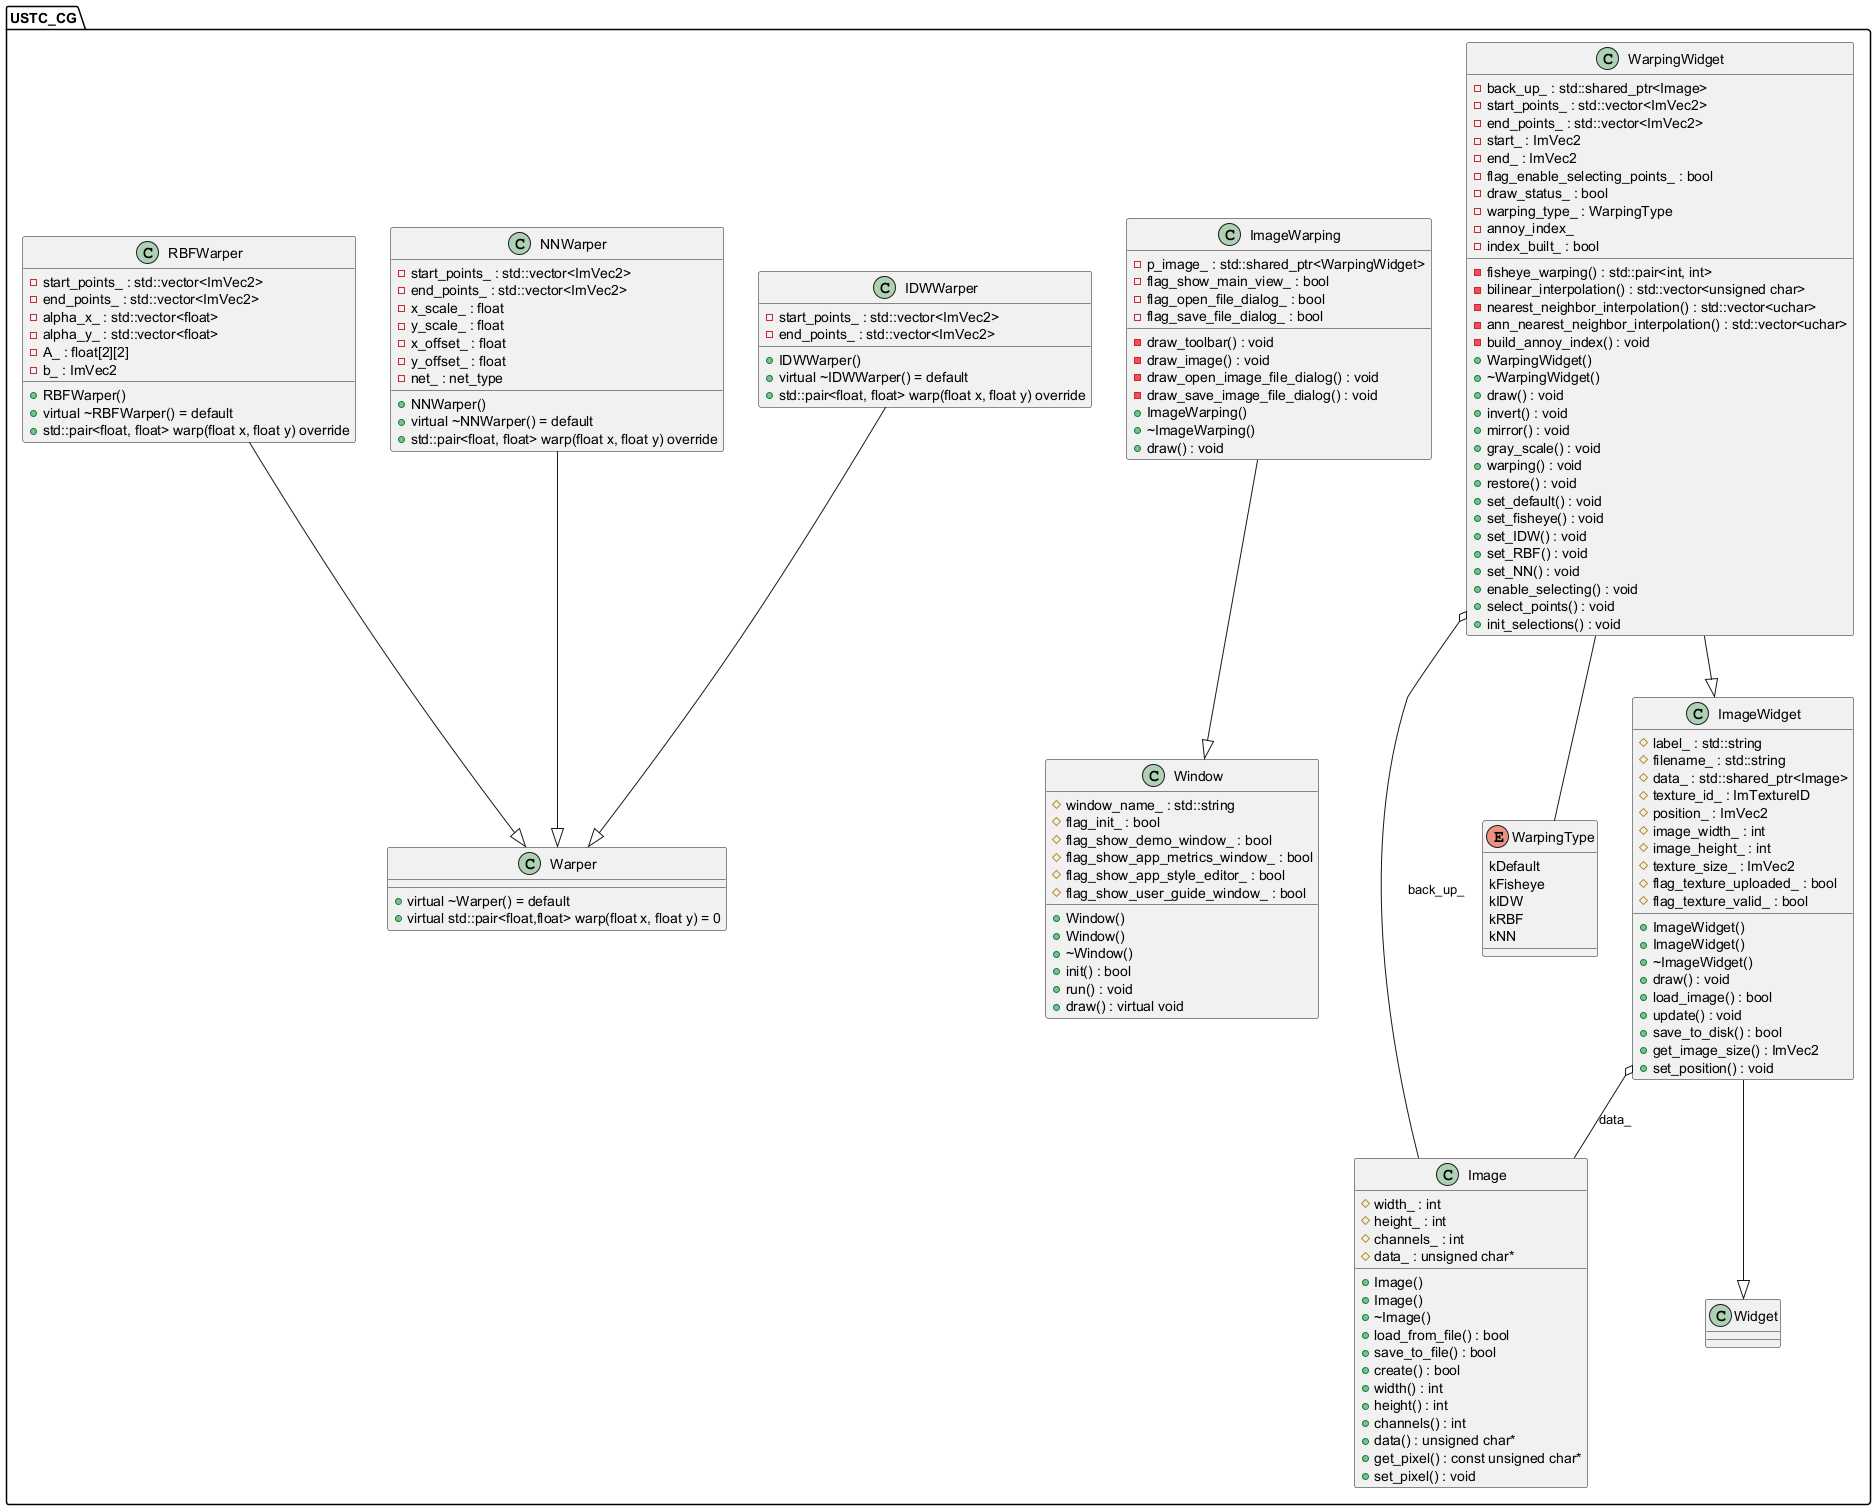

The diagram above was rendered by PlantUML. Its source (embedded in the PNG):
@startuml
namespace USTC_CG {
    class WarpingWidget {
        - back_up_ : std::shared_ptr<Image>
        - start_points_ : std::vector<ImVec2>
        - end_points_ : std::vector<ImVec2>
        - start_ : ImVec2
        - end_ : ImVec2
        - flag_enable_selecting_points_ : bool
        - draw_status_ : bool
        - warping_type_ : WarpingType
        - annoy_index_
        - index_built_ : bool
        - fisheye_warping() : std::pair<int, int>
        - bilinear_interpolation() : std::vector<unsigned char>
        - nearest_neighbor_interpolation() : std::vector<uchar>
        - ann_nearest_neighbor_interpolation() : std::vector<uchar>
        - build_annoy_index() : void
        + WarpingWidget()
        + ~WarpingWidget()
        + draw() : void
        + invert() : void
        + mirror() : void
        + gray_scale() : void
        + warping() : void
        + restore() : void
        + set_default() : void
        + set_fisheye() : void
        + set_IDW() : void
        + set_RBF() : void
        + set_NN() : void
        + enable_selecting() : void
        + select_points() : void
        + init_selections() : void
    }
    class ImageWidget {
         #label_ : std::string
         #filename_ : std::string
         #data_ : std::shared_ptr<Image>
         #texture_id_ : ImTextureID
         #position_ : ImVec2
         #image_width_ : int
         #image_height_ : int
         #texture_size_ : ImVec2
         #flag_texture_uploaded_ : bool
         #flag_texture_valid_ : bool
        + ImageWidget()
        + ImageWidget()
        + ~ImageWidget()
        + draw() : void
        + load_image() : bool
        + update() : void
        + save_to_disk() : bool
        + get_image_size() : ImVec2
        + set_position() : void
    }
    class Window {
        # window_name_ : std::string
        # flag_init_ : bool
        # flag_show_demo_window_ : bool
        # flag_show_app_metrics_window_ : bool
        # flag_show_app_style_editor_ : bool
        # flag_show_user_guide_window_ : bool
        + Window()
        + Window()
        + ~Window()
        + init() : bool
        + run() : void
        + draw() : virtual void
    }
    class Image {
         #width_ : int
         #height_ : int
         #channels_ : int
         #data_ : unsigned char*
        + Image()
        + Image()
        + ~Image()
        + load_from_file() : bool
        + save_to_file() : bool
        + create() : bool
        + width() : int
        + height() : int
        + channels() : int
        + data() : unsigned char*
        + get_pixel() : const unsigned char*
        + set_pixel() : void
    }
    class ImageWarping {
        - p_image_ : std::shared_ptr<WarpingWidget>
        - flag_show_main_view_ : bool
        - flag_open_file_dialog_ : bool
        - flag_save_file_dialog_ : bool
        - draw_toolbar() : void
        - draw_image() : void
        - draw_open_image_file_dialog() : void
        - draw_save_image_file_dialog() : void
        + ImageWarping()
        + ~ImageWarping()
        + draw() : void
    }
    enum WarpingType {
        kDefault
        kFisheye
        kIDW
        kRBF
        kNN
    }
    
    class Warper {
        + virtual ~Warper() = default
        + virtual std::pair<float,float> warp(float x, float y) = 0
    }

    class IDWWarper {
        - start_points_ : std::vector<ImVec2>
        - end_points_ : std::vector<ImVec2>
        + IDWWarper()
        + virtual ~IDWWarper() = default
        + std::pair<float, float> warp(float x, float y) override
    }

    class NNWarper {
        - start_points_ : std::vector<ImVec2>
        - end_points_ : std::vector<ImVec2>
        - x_scale_ : float
        - y_scale_ : float
        - x_offset_ : float
        - y_offset_ : float
        - net_ : net_type
        + NNWarper()
        + virtual ~NNWarper() = default
        + std::pair<float, float> warp(float x, float y) override
    }

    class RBFWarper {
        - start_points_ : std::vector<ImVec2>
        - end_points_ : std::vector<ImVec2>
        - alpha_x_ : std::vector<float>
        - alpha_y_ : std::vector<float>
        - A_ : float[2][2]
        - b_ : ImVec2
        + RBFWarper()
        + virtual ~RBFWarper() = default
        + std::pair<float, float> warp(float x, float y) override
    }
}

USTC_CG.WarpingWidget --|> USTC_CG.ImageWidget
USTC_CG.ImageWidget --|> USTC_CG.Widget
USTC_CG.ImageWarping --|> USTC_CG.Window
USTC_CG.WarpingWidget o-- USTC_CG.Image : back_up_
USTC_CG.ImageWidget o-- USTC_CG.Image : data_
USTC_CG.WarpingWidget -- USTC_CG.WarpingType

USTC_CG.IDWWarper --|> USTC_CG.Warper
USTC_CG.NNWarper --|> USTC_CG.Warper
USTC_CG.RBFWarper --|> USTC_CG.Warper
@enduml